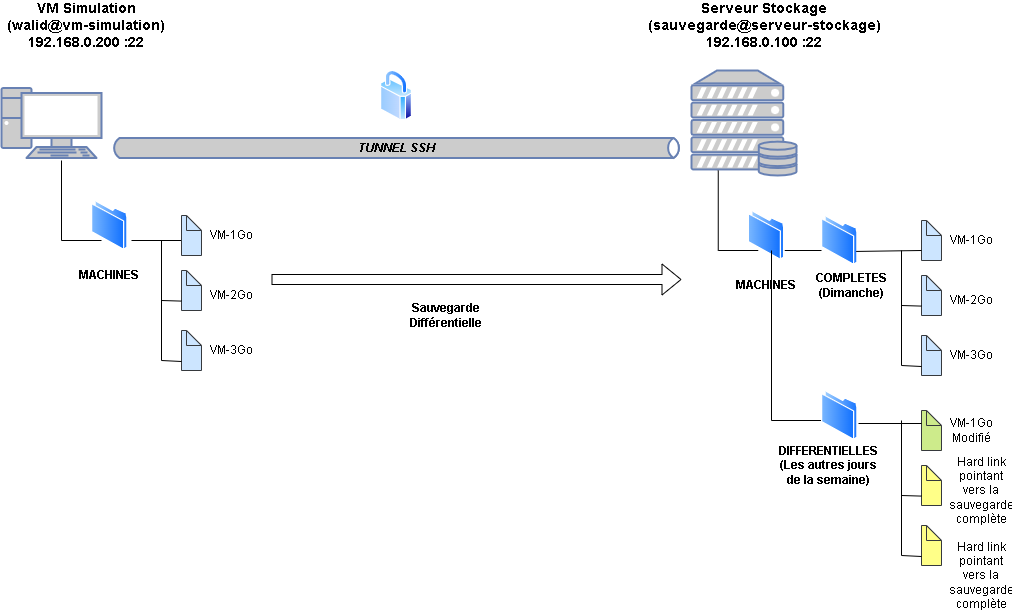

The diagram above was exported from draw.io. Its source (the exported page's mxGraphModel, read from the mxfile embedded in the PNG):
<mxGraphModel dx="1020" dy="591" grid="1" gridSize="10" guides="1" tooltips="1" connect="1" arrows="1" fold="1" page="1" pageScale="1" pageWidth="1654" pageHeight="1169" math="0" shadow="0">
  <root>
    <mxCell id="0" />
    <mxCell id="1" parent="0" />
    <mxCell id="POGYwlsT-UmKh0qNBvv9-1" value="" style="fontColor=#0066CC;verticalAlign=top;verticalLabelPosition=bottom;labelPosition=center;align=center;html=1;outlineConnect=0;fillColor=#CCCCCC;strokeColor=#6881B3;gradientColor=none;gradientDirection=north;strokeWidth=2;shape=mxgraph.networks.server_storage;" vertex="1" parent="1">
      <mxGeometry x="830" y="150" width="105" height="105" as="geometry" />
    </mxCell>
    <mxCell id="POGYwlsT-UmKh0qNBvv9-2" value="" style="fontColor=#0066CC;verticalAlign=top;verticalLabelPosition=bottom;labelPosition=center;align=center;html=1;outlineConnect=0;fillColor=#CCCCCC;strokeColor=#6881B3;gradientColor=none;gradientDirection=north;strokeWidth=2;shape=mxgraph.networks.pc;" vertex="1" parent="1">
      <mxGeometry x="140" y="167.5" width="100" height="70" as="geometry" />
    </mxCell>
    <mxCell id="POGYwlsT-UmKh0qNBvv9-3" value="&lt;b&gt;&lt;font style=&quot;font-size: 14px;&quot;&gt;VM Simulation&lt;/font&gt;&lt;/b&gt;&lt;div&gt;&lt;b&gt;&lt;font style=&quot;font-size: 14px;&quot;&gt;(walid@vm-simulation)&lt;/font&gt;&lt;/b&gt;&lt;br&gt;&lt;/div&gt;&lt;div&gt;&lt;b&gt;&lt;font style=&quot;font-size: 14px;&quot;&gt;192.168.0.200 :22&lt;/font&gt;&lt;/b&gt;&lt;/div&gt;" style="text;html=1;align=center;verticalAlign=middle;whiteSpace=wrap;rounded=0;" vertex="1" parent="1">
      <mxGeometry x="140" y="90" width="170" height="30" as="geometry" />
    </mxCell>
    <mxCell id="POGYwlsT-UmKh0qNBvv9-4" value="&lt;b&gt;&lt;font style=&quot;font-size: 14px;&quot;&gt;Serveur Stockage&lt;/font&gt;&lt;/b&gt;&lt;div&gt;&lt;b&gt;&lt;font style=&quot;font-size: 14px;&quot;&gt;(sauvegarde@serveur-stockage)&lt;/font&gt;&lt;/b&gt;&lt;br&gt;&lt;/div&gt;&lt;div&gt;&lt;b&gt;&lt;font style=&quot;font-size: 14px;&quot;&gt;192.168.0.100 :22&lt;/font&gt;&lt;/b&gt;&lt;/div&gt;" style="text;html=1;align=center;verticalAlign=middle;whiteSpace=wrap;rounded=0;" vertex="1" parent="1">
      <mxGeometry x="778.25" y="90" width="250" height="30" as="geometry" />
    </mxCell>
    <mxCell id="POGYwlsT-UmKh0qNBvv9-5" value="&lt;b&gt;&lt;i&gt;&lt;font color=&quot;#000000&quot;&gt;TUNNEL SSH&lt;/font&gt;&lt;/i&gt;&lt;/b&gt;" style="html=1;outlineConnect=0;fillColor=#CCCCCC;strokeColor=#6881B3;gradientColor=none;gradientDirection=north;strokeWidth=2;shape=mxgraph.networks.bus;gradientColor=none;gradientDirection=north;fontColor=#ffffff;perimeter=backbonePerimeter;backboneSize=20;" vertex="1" parent="1">
      <mxGeometry x="250" y="217.5" width="570" height="20" as="geometry" />
    </mxCell>
    <mxCell id="POGYwlsT-UmKh0qNBvv9-6" value="" style="image;aspect=fixed;perimeter=ellipsePerimeter;html=1;align=center;shadow=0;dashed=0;spacingTop=3;image=img/lib/active_directory/secure.svg;" vertex="1" parent="1">
      <mxGeometry x="519" y="150" width="32" height="50" as="geometry" />
    </mxCell>
    <mxCell id="POGYwlsT-UmKh0qNBvv9-7" value="" style="endArrow=none;html=1;rounded=0;" edge="1" parent="1">
      <mxGeometry width="50" height="50" relative="1" as="geometry">
        <mxPoint x="240" y="320" as="sourcePoint" />
        <mxPoint x="200" y="240" as="targetPoint" />
        <Array as="points">
          <mxPoint x="200" y="320" />
        </Array>
      </mxGeometry>
    </mxCell>
    <mxCell id="POGYwlsT-UmKh0qNBvv9-8" value="" style="image;aspect=fixed;perimeter=ellipsePerimeter;html=1;align=center;shadow=0;dashed=0;spacingTop=3;image=img/lib/active_directory/folder.svg;" vertex="1" parent="1">
      <mxGeometry x="230" y="280" width="36.5" height="50" as="geometry" />
    </mxCell>
    <mxCell id="POGYwlsT-UmKh0qNBvv9-9" value="&lt;b&gt;MACHINES&lt;/b&gt;" style="text;html=1;align=center;verticalAlign=middle;whiteSpace=wrap;rounded=0;" vertex="1" parent="1">
      <mxGeometry x="218.25" y="340" width="60" height="30" as="geometry" />
    </mxCell>
    <mxCell id="POGYwlsT-UmKh0qNBvv9-10" value="" style="endArrow=none;html=1;rounded=0;" edge="1" parent="1">
      <mxGeometry width="50" height="50" relative="1" as="geometry">
        <mxPoint x="896.75" y="330" as="sourcePoint" />
        <mxPoint x="856.75" y="250" as="targetPoint" />
        <Array as="points">
          <mxPoint x="856.75" y="330" />
        </Array>
      </mxGeometry>
    </mxCell>
    <mxCell id="POGYwlsT-UmKh0qNBvv9-11" value="" style="image;aspect=fixed;perimeter=ellipsePerimeter;html=1;align=center;shadow=0;dashed=0;spacingTop=3;image=img/lib/active_directory/folder.svg;" vertex="1" parent="1">
      <mxGeometry x="886.75" y="290" width="36.5" height="50" as="geometry" />
    </mxCell>
    <mxCell id="POGYwlsT-UmKh0qNBvv9-12" value="&lt;b&gt;MACHINES&lt;/b&gt;" style="text;html=1;align=center;verticalAlign=middle;whiteSpace=wrap;rounded=0;" vertex="1" parent="1">
      <mxGeometry x="875" y="350" width="60" height="30" as="geometry" />
    </mxCell>
    <mxCell id="POGYwlsT-UmKh0qNBvv9-13" value="" style="endArrow=none;html=1;rounded=0;" edge="1" parent="1">
      <mxGeometry width="50" height="50" relative="1" as="geometry">
        <mxPoint x="270" y="320" as="sourcePoint" />
        <mxPoint x="320" y="320" as="targetPoint" />
      </mxGeometry>
    </mxCell>
    <mxCell id="POGYwlsT-UmKh0qNBvv9-14" value="" style="shape=mxgraph.bpmn.data;labelPosition=center;verticalLabelPosition=bottom;align=center;verticalAlign=top;size=15;html=1;fillColor=#cce5ff;strokeColor=#36393d;" vertex="1" parent="1">
      <mxGeometry x="320" y="295" width="20" height="40" as="geometry" />
    </mxCell>
    <mxCell id="POGYwlsT-UmKh0qNBvv9-15" value="" style="shape=mxgraph.bpmn.data;labelPosition=center;verticalLabelPosition=bottom;align=center;verticalAlign=top;size=15;html=1;fillColor=#cce5ff;strokeColor=#36393d;" vertex="1" parent="1">
      <mxGeometry x="320" y="350" width="20" height="40" as="geometry" />
    </mxCell>
    <mxCell id="POGYwlsT-UmKh0qNBvv9-16" value="" style="shape=mxgraph.bpmn.data;labelPosition=center;verticalLabelPosition=bottom;align=center;verticalAlign=top;size=15;html=1;fillColor=#cce5ff;strokeColor=#36393d;" vertex="1" parent="1">
      <mxGeometry x="320" y="410" width="20" height="40" as="geometry" />
    </mxCell>
    <mxCell id="POGYwlsT-UmKh0qNBvv9-17" value="" style="endArrow=none;html=1;rounded=0;" edge="1" parent="1">
      <mxGeometry width="50" height="50" relative="1" as="geometry">
        <mxPoint x="300" y="440" as="sourcePoint" />
        <mxPoint x="300" y="320" as="targetPoint" />
      </mxGeometry>
    </mxCell>
    <mxCell id="POGYwlsT-UmKh0qNBvv9-18" value="" style="endArrow=none;html=1;rounded=0;entryX=0;entryY=0.765;entryDx=0;entryDy=0;entryPerimeter=0;" edge="1" parent="1" target="POGYwlsT-UmKh0qNBvv9-15">
      <mxGeometry width="50" height="50" relative="1" as="geometry">
        <mxPoint x="300" y="380" as="sourcePoint" />
        <mxPoint x="460" y="350" as="targetPoint" />
      </mxGeometry>
    </mxCell>
    <mxCell id="POGYwlsT-UmKh0qNBvv9-19" value="" style="endArrow=none;html=1;rounded=0;entryX=0;entryY=0.765;entryDx=0;entryDy=0;entryPerimeter=0;" edge="1" parent="1">
      <mxGeometry width="50" height="50" relative="1" as="geometry">
        <mxPoint x="300" y="440" as="sourcePoint" />
        <mxPoint x="320" y="441" as="targetPoint" />
      </mxGeometry>
    </mxCell>
    <mxCell id="POGYwlsT-UmKh0qNBvv9-20" value="VM-1Go" style="text;html=1;align=center;verticalAlign=middle;whiteSpace=wrap;rounded=0;" vertex="1" parent="1">
      <mxGeometry x="340" y="300" width="60" height="30" as="geometry" />
    </mxCell>
    <mxCell id="POGYwlsT-UmKh0qNBvv9-21" value="VM-2Go" style="text;html=1;align=center;verticalAlign=middle;whiteSpace=wrap;rounded=0;" vertex="1" parent="1">
      <mxGeometry x="340" y="360" width="60" height="30" as="geometry" />
    </mxCell>
    <mxCell id="POGYwlsT-UmKh0qNBvv9-22" value="VM-3Go" style="text;html=1;align=center;verticalAlign=middle;whiteSpace=wrap;rounded=0;" vertex="1" parent="1">
      <mxGeometry x="340" y="415" width="60" height="30" as="geometry" />
    </mxCell>
    <mxCell id="POGYwlsT-UmKh0qNBvv9-23" value="" style="shape=flexArrow;endArrow=classic;html=1;rounded=0;fillColor=none;" edge="1" parent="1">
      <mxGeometry width="50" height="50" relative="1" as="geometry">
        <mxPoint x="410" y="359" as="sourcePoint" />
        <mxPoint x="820" y="359" as="targetPoint" />
      </mxGeometry>
    </mxCell>
    <mxCell id="POGYwlsT-UmKh0qNBvv9-24" value="&lt;b&gt;Sauvegarde Différentielle&lt;/b&gt;" style="text;html=1;align=center;verticalAlign=middle;whiteSpace=wrap;rounded=0;" vertex="1" parent="1">
      <mxGeometry x="519" y="380" width="131" height="30" as="geometry" />
    </mxCell>
    <mxCell id="POGYwlsT-UmKh0qNBvv9-25" value="" style="endArrow=none;html=1;rounded=0;" edge="1" parent="1">
      <mxGeometry width="50" height="50" relative="1" as="geometry">
        <mxPoint x="923.25" y="330" as="sourcePoint" />
        <mxPoint x="960" y="330" as="targetPoint" />
      </mxGeometry>
    </mxCell>
    <mxCell id="POGYwlsT-UmKh0qNBvv9-26" value="" style="image;aspect=fixed;perimeter=ellipsePerimeter;html=1;align=center;shadow=0;dashed=0;spacingTop=3;image=img/lib/active_directory/folder.svg;" vertex="1" parent="1">
      <mxGeometry x="960" y="295" width="36.5" height="50" as="geometry" />
    </mxCell>
    <mxCell id="POGYwlsT-UmKh0qNBvv9-27" value="&lt;b&gt;COMPLETES&lt;/b&gt;&lt;div&gt;&lt;b&gt;(Dimanche)&lt;/b&gt;&lt;/div&gt;" style="text;html=1;align=center;verticalAlign=middle;whiteSpace=wrap;rounded=0;" vertex="1" parent="1">
      <mxGeometry x="960" y="350" width="60" height="30" as="geometry" />
    </mxCell>
    <mxCell id="POGYwlsT-UmKh0qNBvv9-28" value="" style="shape=mxgraph.bpmn.data;labelPosition=center;verticalLabelPosition=bottom;align=center;verticalAlign=top;size=15;html=1;fillColor=#cce5ff;strokeColor=#36393d;" vertex="1" parent="1">
      <mxGeometry x="1060" y="300" width="20" height="40" as="geometry" />
    </mxCell>
    <mxCell id="POGYwlsT-UmKh0qNBvv9-29" value="" style="shape=mxgraph.bpmn.data;labelPosition=center;verticalLabelPosition=bottom;align=center;verticalAlign=top;size=15;html=1;fillColor=#cce5ff;strokeColor=#36393d;" vertex="1" parent="1">
      <mxGeometry x="1060" y="355" width="20" height="40" as="geometry" />
    </mxCell>
    <mxCell id="POGYwlsT-UmKh0qNBvv9-30" value="" style="shape=mxgraph.bpmn.data;labelPosition=center;verticalLabelPosition=bottom;align=center;verticalAlign=top;size=15;html=1;fillColor=#cce5ff;strokeColor=#36393d;" vertex="1" parent="1">
      <mxGeometry x="1060" y="415" width="20" height="40" as="geometry" />
    </mxCell>
    <mxCell id="POGYwlsT-UmKh0qNBvv9-31" value="" style="endArrow=none;html=1;rounded=0;" edge="1" parent="1">
      <mxGeometry width="50" height="50" relative="1" as="geometry">
        <mxPoint x="1040" y="445" as="sourcePoint" />
        <mxPoint x="1040" y="330" as="targetPoint" />
      </mxGeometry>
    </mxCell>
    <mxCell id="POGYwlsT-UmKh0qNBvv9-32" value="" style="endArrow=none;html=1;rounded=0;entryX=0;entryY=0.765;entryDx=0;entryDy=0;entryPerimeter=0;" edge="1" target="POGYwlsT-UmKh0qNBvv9-29" parent="1">
      <mxGeometry width="50" height="50" relative="1" as="geometry">
        <mxPoint x="1040" y="385" as="sourcePoint" />
        <mxPoint x="1200" y="355" as="targetPoint" />
      </mxGeometry>
    </mxCell>
    <mxCell id="POGYwlsT-UmKh0qNBvv9-33" value="" style="endArrow=none;html=1;rounded=0;entryX=0;entryY=0.765;entryDx=0;entryDy=0;entryPerimeter=0;" edge="1" parent="1">
      <mxGeometry width="50" height="50" relative="1" as="geometry">
        <mxPoint x="1040" y="445" as="sourcePoint" />
        <mxPoint x="1060" y="446" as="targetPoint" />
      </mxGeometry>
    </mxCell>
    <mxCell id="POGYwlsT-UmKh0qNBvv9-34" value="VM-1Go" style="text;html=1;align=center;verticalAlign=middle;whiteSpace=wrap;rounded=0;" vertex="1" parent="1">
      <mxGeometry x="1080" y="305" width="60" height="30" as="geometry" />
    </mxCell>
    <mxCell id="POGYwlsT-UmKh0qNBvv9-35" value="VM-2Go" style="text;html=1;align=center;verticalAlign=middle;whiteSpace=wrap;rounded=0;" vertex="1" parent="1">
      <mxGeometry x="1080" y="365" width="60" height="30" as="geometry" />
    </mxCell>
    <mxCell id="POGYwlsT-UmKh0qNBvv9-36" value="VM-3Go" style="text;html=1;align=center;verticalAlign=middle;whiteSpace=wrap;rounded=0;" vertex="1" parent="1">
      <mxGeometry x="1080" y="420" width="60" height="30" as="geometry" />
    </mxCell>
    <mxCell id="POGYwlsT-UmKh0qNBvv9-40" value="" style="endArrow=none;html=1;rounded=0;exitX=1;exitY=0.75;exitDx=0;exitDy=0;" edge="1" parent="1" source="POGYwlsT-UmKh0qNBvv9-26">
      <mxGeometry width="50" height="50" relative="1" as="geometry">
        <mxPoint x="1020" y="330" as="sourcePoint" />
        <mxPoint x="1060" y="330" as="targetPoint" />
      </mxGeometry>
    </mxCell>
    <mxCell id="POGYwlsT-UmKh0qNBvv9-41" value="" style="endArrow=none;html=1;rounded=0;" edge="1" parent="1">
      <mxGeometry width="50" height="50" relative="1" as="geometry">
        <mxPoint x="960" y="500" as="sourcePoint" />
        <mxPoint x="910" y="330" as="targetPoint" />
        <Array as="points">
          <mxPoint x="910" y="500" />
        </Array>
      </mxGeometry>
    </mxCell>
    <mxCell id="POGYwlsT-UmKh0qNBvv9-42" value="" style="image;aspect=fixed;perimeter=ellipsePerimeter;html=1;align=center;shadow=0;dashed=0;spacingTop=3;image=img/lib/active_directory/folder.svg;" vertex="1" parent="1">
      <mxGeometry x="960" y="470" width="36.5" height="50" as="geometry" />
    </mxCell>
    <mxCell id="POGYwlsT-UmKh0qNBvv9-43" value="&lt;b&gt;DIFFERENTIELLES&lt;/b&gt;&lt;div&gt;&lt;b&gt;(Les autres jours de la semaine)&lt;/b&gt;&lt;/div&gt;" style="text;html=1;align=center;verticalAlign=middle;whiteSpace=wrap;rounded=0;" vertex="1" parent="1">
      <mxGeometry x="936.5" y="530" width="60" height="30" as="geometry" />
    </mxCell>
    <mxCell id="POGYwlsT-UmKh0qNBvv9-44" value="" style="shape=mxgraph.bpmn.data;labelPosition=center;verticalLabelPosition=bottom;align=center;verticalAlign=top;size=15;html=1;fillColor=#cdeb8b;strokeColor=#36393d;" vertex="1" parent="1">
      <mxGeometry x="1060" y="490" width="20" height="40" as="geometry" />
    </mxCell>
    <mxCell id="POGYwlsT-UmKh0qNBvv9-45" value="" style="shape=mxgraph.bpmn.data;labelPosition=center;verticalLabelPosition=bottom;align=center;verticalAlign=top;size=15;html=1;fillColor=#ffff88;strokeColor=#36393d;" vertex="1" parent="1">
      <mxGeometry x="1060" y="545" width="20" height="40" as="geometry" />
    </mxCell>
    <mxCell id="POGYwlsT-UmKh0qNBvv9-46" value="" style="shape=mxgraph.bpmn.data;labelPosition=center;verticalLabelPosition=bottom;align=center;verticalAlign=top;size=15;html=1;fillColor=#ffff88;strokeColor=#36393d;" vertex="1" parent="1">
      <mxGeometry x="1060" y="605" width="20" height="40" as="geometry" />
    </mxCell>
    <mxCell id="POGYwlsT-UmKh0qNBvv9-47" value="" style="endArrow=none;html=1;rounded=0;" edge="1" parent="1">
      <mxGeometry width="50" height="50" relative="1" as="geometry">
        <mxPoint x="1040" y="635" as="sourcePoint" />
        <mxPoint x="1040" y="500" as="targetPoint" />
      </mxGeometry>
    </mxCell>
    <mxCell id="POGYwlsT-UmKh0qNBvv9-48" value="" style="endArrow=none;html=1;rounded=0;entryX=0;entryY=0.765;entryDx=0;entryDy=0;entryPerimeter=0;" edge="1" target="POGYwlsT-UmKh0qNBvv9-45" parent="1">
      <mxGeometry width="50" height="50" relative="1" as="geometry">
        <mxPoint x="1040" y="575" as="sourcePoint" />
        <mxPoint x="1200" y="545" as="targetPoint" />
      </mxGeometry>
    </mxCell>
    <mxCell id="POGYwlsT-UmKh0qNBvv9-49" value="" style="endArrow=none;html=1;rounded=0;entryX=0;entryY=0.765;entryDx=0;entryDy=0;entryPerimeter=0;" edge="1" parent="1">
      <mxGeometry width="50" height="50" relative="1" as="geometry">
        <mxPoint x="1040" y="635" as="sourcePoint" />
        <mxPoint x="1060" y="636" as="targetPoint" />
      </mxGeometry>
    </mxCell>
    <mxCell id="POGYwlsT-UmKh0qNBvv9-50" value="VM-1Go Modifié" style="text;html=1;align=center;verticalAlign=middle;whiteSpace=wrap;rounded=0;" vertex="1" parent="1">
      <mxGeometry x="1080" y="495" width="60" height="30" as="geometry" />
    </mxCell>
    <mxCell id="POGYwlsT-UmKh0qNBvv9-51" value="Hard link pointant vers la sauvegarde complète" style="text;html=1;align=center;verticalAlign=middle;whiteSpace=wrap;rounded=0;" vertex="1" parent="1">
      <mxGeometry x="1090" y="555" width="60" height="30" as="geometry" />
    </mxCell>
    <mxCell id="POGYwlsT-UmKh0qNBvv9-53" value="" style="endArrow=none;html=1;rounded=0;exitX=1;exitY=0.75;exitDx=0;exitDy=0;" edge="1" parent="1">
      <mxGeometry width="50" height="50" relative="1" as="geometry">
        <mxPoint x="997" y="503" as="sourcePoint" />
        <mxPoint x="1060" y="503" as="targetPoint" />
      </mxGeometry>
    </mxCell>
    <mxCell id="POGYwlsT-UmKh0qNBvv9-54" value="Hard link pointant vers la sauvegarde complète" style="text;html=1;align=center;verticalAlign=middle;whiteSpace=wrap;rounded=0;" vertex="1" parent="1">
      <mxGeometry x="1090" y="640" width="60" height="30" as="geometry" />
    </mxCell>
  </root>
</mxGraphModel>